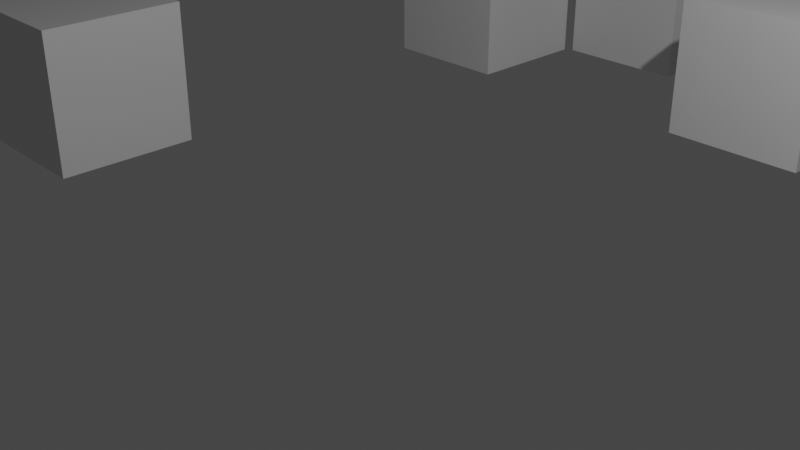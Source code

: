 # Source: cubes.blend  (saved by Blender 2.81.16; exported with 4.5.12 LTS)
import bpy
from mathutils import Matrix  # noqa: F401  (used for matrix-valued properties, if any)

bpy.ops.wm.read_factory_settings(use_empty=True)
scene = bpy.context.scene
scene.name = 'Scene'

# ---- collections
col_parts = bpy.data.collections.new('parts'); scene.collection.children.link(col_parts)

# ---- materials (node trees are filled in below, after node groups)
mat_material = bpy.data.materials.new('Material')
mat_material.alpha_threshold = 0.0
mat_material.use_transparent_shadow = False
mat_material.line_color = (0.0, 0.0, 0.0, 1.0)
mat_material_001 = bpy.data.materials.new('Material.001')
mat_material_001.alpha_threshold = 0.0
mat_material_001.use_transparent_shadow = False
mat_material_001.line_color = (0.0, 0.0, 0.0, 1.0)
mat_material_002 = bpy.data.materials.new('Material.002')
mat_material_002.alpha_threshold = 0.0
mat_material_002.use_transparent_shadow = False
mat_material_002.line_color = (0.0, 0.0, 0.0, 1.0)

# ---- material node trees
mat_material.use_nodes = True; mat_material.node_tree.nodes.clear()
_N = mat_material.node_tree.nodes; _L = mat_material.node_tree.links
n0 = _N.new('ShaderNodeOutputMaterial'); n0.name = 'Material Output'; n0.location = (300, 300)
n1 = _N.new('ShaderNodeBsdfPrincipled'); n1.name = 'Principled BSDF'; n1.location = (10, 300)
n1.distribution = 'GGX'
n1.subsurface_method = 'BURLEY'
n1.inputs[2].default_value = 0.4
n1.inputs[3].default_value = 1.45
n1.inputs[27].default_value = (0.0, 0.0, 0.0, 1.0)
n1.inputs[28].default_value = 1.0
_L.new(n1.outputs[0], n0.inputs[0])
n0.is_active_output = True
mat_material_001.use_nodes = True; mat_material_001.node_tree.nodes.clear()
_N = mat_material_001.node_tree.nodes; _L = mat_material_001.node_tree.links
n0 = _N.new('ShaderNodeOutputMaterial'); n0.name = 'Material Output'; n0.location = (300, 300)
n1 = _N.new('ShaderNodeBsdfPrincipled'); n1.name = 'Principled BSDF'; n1.location = (10, 300)
n1.distribution = 'GGX'
n1.subsurface_method = 'BURLEY'
n1.inputs[2].default_value = 0.4
n1.inputs[3].default_value = 1.45
n1.inputs[27].default_value = (0.0, 0.0, 0.0, 1.0)
n1.inputs[28].default_value = 1.0
_L.new(n1.outputs[0], n0.inputs[0])
n0.is_active_output = True
mat_material_002.use_nodes = True; mat_material_002.node_tree.nodes.clear()
_N = mat_material_002.node_tree.nodes; _L = mat_material_002.node_tree.links
n0 = _N.new('ShaderNodeOutputMaterial'); n0.name = 'Material Output'; n0.location = (300, 300)
n1 = _N.new('ShaderNodeBsdfPrincipled'); n1.name = 'Principled BSDF'; n1.location = (10, 300)
n1.distribution = 'GGX'
n1.subsurface_method = 'BURLEY'
n1.inputs[2].default_value = 0.4
n1.inputs[3].default_value = 1.45
n1.inputs[27].default_value = (0.0, 0.0, 0.0, 1.0)
n1.inputs[28].default_value = 1.0
_L.new(n1.outputs[0], n0.inputs[0])
n0.is_active_output = True

# ---- world
world_world = bpy.data.worlds.new('World'); scene.world = world_world
world_world.use_nodes = True; world_world.node_tree.nodes.clear()
_N = world_world.node_tree.nodes; _L = world_world.node_tree.links
n0 = _N.new('ShaderNodeOutputWorld'); n0.name = 'World Output'; n0.location = (300, 300)
n1 = _N.new('ShaderNodeBackground'); n1.name = 'Background'; n1.location = (10, 300)
n1.inputs[0].default_value = (0.05088, 0.05088, 0.05088, 1.0)
_L.new(n1.outputs[0], n0.inputs[0])
n0.is_active_output = True
world_world.color = (0.05088, 0.05088, 0.05088)
world_world.use_sun_shadow = False
world_world.sun_shadow_jitter_overblur = 0.0

# ---- cameras
cam_camera = bpy.data.cameras.new('Camera')
cam_camera.clip_end = 100.0
cam_camera.ortho_scale = 7.314

# ---- lights
light_light = bpy.data.lights.new('Light', 'POINT')
light_light.transmission_factor = 0.0
light_light.energy = 1000.0
light_light.shadow_soft_size = 0.1
light_light.shadow_maximum_resolution = 0.006
light_light.use_absolute_resolution = True

# ---- meshes
me_cube = bpy.data.meshes.new('Cube')
me_cube.from_pydata([(1.0, 1.0, 1.0), (1.0, 1.0, -1.0), (1.0, -1.0, 1.0), (1.0, -1.0, -1.0), (-1.0, 1.0, 1.0), (-1.0, 1.0, -1.0), (-1.0, -1.0, 1.0), (-1.0, -1.0, -1.0)], [], [(0, 4, 6, 2), (3, 2, 6, 7), (7, 6, 4, 5), (5, 1, 3, 7), (1, 0, 2, 3), (5, 4, 0, 1)])
_uv = me_cube.uv_layers.new(name='UVMap')
_uv.uv.foreach_set('vector', [0.625, 0.5, 0.875, 0.5, 0.875, 0.75, 0.625, 0.75, 0.375, 0.75, 0.625, 0.75, 0.625, 1.0, 0.375, 1.0, 0.375, 0.0, 0.625, 0.0, 0.625, 0.25, 0.375, 0.25, 0.125, 0.5, 0.375, 0.5, 0.375, 0.75, 0.125, 0.75, 0.375, 0.5, 0.625, 0.5, 0.625, 0.75, 0.375, 0.75, 0.375, 0.25, 0.625, 0.25, 0.625, 0.5, 0.375, 0.5])
me_cube.materials.append(mat_material)
me_cube.use_remesh_preserve_volume = False
me_cube.use_remesh_preserve_attributes = False
me_cube.use_mirror_vertex_groups = False
me_cube.update()
me_cube_001 = bpy.data.meshes.new('Cube.001')
me_cube_001.from_pydata([(1.0, 1.0, 1.0), (1.0, 1.0, -1.0), (1.0, -1.0, 1.0), (1.0, -1.0, -1.0), (-1.0, 1.0, 1.0), (-1.0, 1.0, -1.0), (-1.0, -1.0, 1.0), (-1.0, -1.0, -1.0)], [], [(0, 4, 6, 2), (3, 2, 6, 7), (7, 6, 4, 5), (5, 1, 3, 7), (1, 0, 2, 3), (5, 4, 0, 1)])
_uv = me_cube_001.uv_layers.new(name='UVMap')
_uv.uv.foreach_set('vector', [0.625, 0.5, 0.875, 0.5, 0.875, 0.75, 0.625, 0.75, 0.375, 0.75, 0.625, 0.75, 0.625, 1.0, 0.375, 1.0, 0.375, 0.0, 0.625, 0.0, 0.625, 0.25, 0.375, 0.25, 0.125, 0.5, 0.375, 0.5, 0.375, 0.75, 0.125, 0.75, 0.375, 0.5, 0.625, 0.5, 0.625, 0.75, 0.375, 0.75, 0.375, 0.25, 0.625, 0.25, 0.625, 0.5, 0.375, 0.5])
me_cube_001.materials.append(mat_material_001)
me_cube_001.use_remesh_preserve_volume = False
me_cube_001.use_remesh_preserve_attributes = False
me_cube_001.use_mirror_vertex_groups = False
me_cube_001.update()
me_cube_002 = bpy.data.meshes.new('Cube.002')
me_cube_002.from_pydata([(1.0, 1.0, 1.0), (1.0, 1.0, -1.0), (1.0, -1.0, 1.0), (1.0, -1.0, -1.0), (-1.0, 1.0, 1.0), (-1.0, 1.0, -1.0), (-1.0, -1.0, 1.0), (-1.0, -1.0, -1.0)], [], [(0, 4, 6, 2), (3, 2, 6, 7), (7, 6, 4, 5), (5, 1, 3, 7), (1, 0, 2, 3), (5, 4, 0, 1)])
_uv = me_cube_002.uv_layers.new(name='UVMap')
_uv.uv.foreach_set('vector', [0.625, 0.5, 0.875, 0.5, 0.875, 0.75, 0.625, 0.75, 0.375, 0.75, 0.625, 0.75, 0.625, 1.0, 0.375, 1.0, 0.375, 0.0, 0.625, 0.0, 0.625, 0.25, 0.375, 0.25, 0.125, 0.5, 0.375, 0.5, 0.375, 0.75, 0.125, 0.75, 0.375, 0.5, 0.625, 0.5, 0.625, 0.75, 0.375, 0.75, 0.375, 0.25, 0.625, 0.25, 0.625, 0.5, 0.375, 0.5])
me_cube_002.materials.append(mat_material_002)
me_cube_002.use_remesh_preserve_volume = False
me_cube_002.use_remesh_preserve_attributes = False
me_cube_002.use_mirror_vertex_groups = False
me_cube_002.update()
me_cube_003 = bpy.data.meshes.new('Cube.003')
me_cube_003.from_pydata([(-1.0, -1.0, -1.0), (-1.0, -1.0, 1.0), (-1.0, 1.0, -1.0), (-1.0, 1.0, 1.0), (1.0, -1.0, -1.0), (1.0, -1.0, 1.0), (1.0, 1.0, -1.0), (1.0, 1.0, 1.0)], [], [(0, 1, 3, 2), (2, 3, 7, 6), (6, 7, 5, 4), (4, 5, 1, 0), (2, 6, 4, 0), (7, 3, 1, 5)])
_uv = me_cube_003.uv_layers.new(name='UVMap')
_uv.uv.foreach_set('vector', [0.375, 0.0, 0.625, 0.0, 0.625, 0.25, 0.375, 0.25, 0.375, 0.25, 0.625, 0.25, 0.625, 0.5, 0.375, 0.5, 0.375, 0.5, 0.625, 0.5, 0.625, 0.75, 0.375, 0.75, 0.375, 0.75, 0.625, 0.75, 0.625, 1.0, 0.375, 1.0, 0.125, 0.5, 0.375, 0.5, 0.375, 0.75, 0.125, 0.75, 0.625, 0.5, 0.875, 0.5, 0.875, 0.75, 0.625, 0.75])
me_cube_003.use_remesh_fix_poles = True
me_cube_003.use_remesh_preserve_attributes = False
me_cube_003.use_mirror_vertex_groups = False
me_cube_003.update()
me_cube_004 = bpy.data.meshes.new('Cube.004')
me_cube_004.from_pydata([(-1.0, -1.0, -1.0), (-1.0, -1.0, 1.0), (-1.0, 1.0, -1.0), (-1.0, 1.0, 1.0), (1.0, -1.0, -1.0), (1.0, -1.0, 1.0), (1.0, 1.0, -1.0), (1.0, 1.0, 1.0)], [], [(0, 1, 3, 2), (2, 3, 7, 6), (6, 7, 5, 4), (4, 5, 1, 0), (2, 6, 4, 0), (7, 3, 1, 5)])
_uv = me_cube_004.uv_layers.new(name='UVMap')
_uv.uv.foreach_set('vector', [0.375, 0.0, 0.625, 0.0, 0.625, 0.25, 0.375, 0.25, 0.375, 0.25, 0.625, 0.25, 0.625, 0.5, 0.375, 0.5, 0.375, 0.5, 0.625, 0.5, 0.625, 0.75, 0.375, 0.75, 0.375, 0.75, 0.625, 0.75, 0.625, 1.0, 0.375, 1.0, 0.125, 0.5, 0.375, 0.5, 0.375, 0.75, 0.125, 0.75, 0.625, 0.5, 0.875, 0.5, 0.875, 0.75, 0.625, 0.75])
me_cube_004.use_remesh_fix_poles = True
me_cube_004.use_remesh_preserve_attributes = False
me_cube_004.use_mirror_vertex_groups = False
me_cube_004.update()
me_cube_010 = bpy.data.meshes.new('Cube.010')
me_cube_010.from_pydata([(-1.0, -1.0, -1.0), (-1.0, -1.0, 1.0), (-1.0, 1.0, -1.0), (-1.0, 1.0, 1.0), (1.0, -1.0, -1.0), (1.0, -1.0, 1.0), (1.0, 1.0, -1.0), (1.0, 1.0, 1.0)], [], [(0, 1, 3, 2), (2, 3, 7, 6), (6, 7, 5, 4), (4, 5, 1, 0), (2, 6, 4, 0), (7, 3, 1, 5)])
_uv = me_cube_010.uv_layers.new(name='UVMap')
_uv.uv.foreach_set('vector', [0.375, 0.0, 0.625, 0.0, 0.625, 0.25, 0.375, 0.25, 0.375, 0.25, 0.625, 0.25, 0.625, 0.5, 0.375, 0.5, 0.375, 0.5, 0.625, 0.5, 0.625, 0.75, 0.375, 0.75, 0.375, 0.75, 0.625, 0.75, 0.625, 1.0, 0.375, 1.0, 0.125, 0.5, 0.375, 0.5, 0.375, 0.75, 0.125, 0.75, 0.625, 0.5, 0.875, 0.5, 0.875, 0.75, 0.625, 0.75])
me_cube_010.use_remesh_fix_poles = True
me_cube_010.use_remesh_preserve_attributes = False
me_cube_010.use_mirror_vertex_groups = False
me_cube_010.update()

# ---- objects
ob_torso = bpy.data.objects.new('torso', me_cube)
ob_light = bpy.data.objects.new('Light', light_light)
ob_camera = bpy.data.objects.new('Camera', cam_camera)
ob_forearm1 = bpy.data.objects.new('forearm1', me_cube_001)
ob_forearm = bpy.data.objects.new('forearm', me_cube_002)
ob_armleft1 = bpy.data.objects.new('armLeft1', me_cube_003)
ob_elbow = bpy.data.objects.new('elbow', me_cube_004)
ob_shoulderleft1 = bpy.data.objects.new('shoulderLeft1', me_cube_010)

# ---- transforms, parenting, visibility, modifiers, constraints
ob_torso.location = (-1.69, 16.97, 0.0)
ob_torso.lock_rotations_4d = False
ob_torso.empty_display_type = 'ARROWS'
ob_torso.lineart.crease_threshold = 0.0
ob_light.location = (4.076, 1.005, 5.904)
ob_light.rotation_euler = (0.6503, 0.05522, 1.866)
ob_light.lock_rotations_4d = False
ob_light.empty_display_type = 'ARROWS'
ob_light.color = (0.0, 0.0, 0.0, 0.0)
ob_light.lineart.crease_threshold = 0.0
ob_camera.location = (7.359, -6.926, 4.958)
ob_camera.rotation_euler = (1.109, 0.0, 0.8149)
ob_camera.lock_rotations_4d = False
ob_camera.empty_display_type = 'ARROWS'
ob_camera.color = (0.0, 0.0, 0.0, 0.0)
ob_camera.display_type = 'WIRE'
ob_camera.lineart.crease_threshold = 0.0
ob_forearm1.parent = ob_torso
ob_forearm1.location = (2.7, 0.0, 0.0)
ob_forearm1.lock_rotations_4d = False
ob_forearm1.empty_display_type = 'ARROWS'
ob_forearm1.lineart.crease_threshold = 0.0
ob_forearm.location = (-6.37, 0.0, 0.0)
ob_forearm.lock_rotations_4d = False
ob_forearm.empty_display_type = 'ARROWS'
ob_forearm.lineart.crease_threshold = 0.0
ob_armleft1.location = (-3.3, 9.24, 0.0)
ob_armleft1.lineart.crease_threshold = 0.0
ob_elbow.location = (0.13, 7.17, 0.0)
ob_elbow.lineart.crease_threshold = 0.0
ob_shoulderleft1.location = (-5.42, 7.17, 0.0)
ob_shoulderleft1.lineart.crease_threshold = 0.0

# ---- collection membership
col_parts.objects.link(ob_torso)
col_parts.objects.link(ob_light)
col_parts.objects.link(ob_camera)
col_parts.objects.link(ob_forearm1)
col_parts.objects.link(ob_forearm)
col_parts.objects.link(ob_armleft1)
col_parts.objects.link(ob_elbow)
col_parts.objects.link(ob_shoulderleft1)

# ---- scene / render settings (as saved in the file)
scene.camera = ob_camera
scene.frame_start = 1; scene.frame_end = 250; scene.frame_set(0)
scene.render.engine = 'BLENDER_EEVEE_NEXT'
scene.cycles.use_denoising = False
scene.cycles.samples = 128
scene.cycles.sampling_pattern = 'TABULATED_SOBOL'
scene.cycles.use_adaptive_sampling = False
scene.cycles.use_light_tree = False
scene.view_settings.view_transform = 'Filmic'
bpy.context.view_layer.update()
